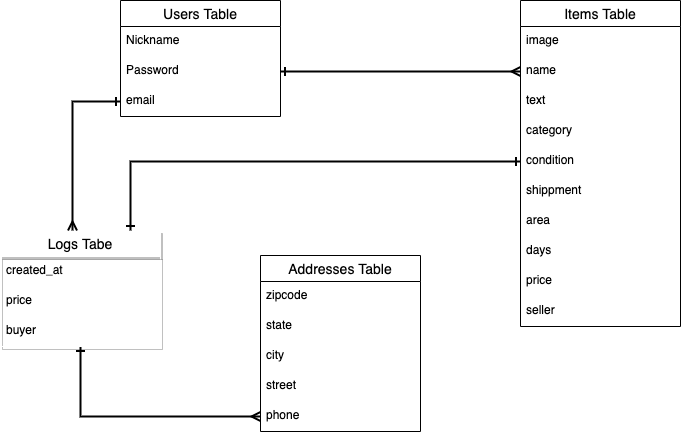

The diagram above was exported from draw.io. Its source (the exported page's mxGraphModel, read from the mxfile embedded in the PNG):
<mxGraphModel dx="405" dy="790" grid="1" gridSize="1" guides="1" tooltips="1" connect="1" arrows="1" fold="1" page="0" pageScale="1" pageWidth="827" pageHeight="1169" math="0" shadow="0">
  <root>
    <mxCell id="0" />
    <mxCell id="1" parent="0" />
    <mxCell id="37" value="Items Table" style="swimlane;fontStyle=0;childLayout=stackLayout;horizontal=1;startSize=26;horizontalStack=0;resizeParent=1;resizeParentMax=0;resizeLast=0;collapsible=1;marginBottom=0;align=center;fontSize=14;" parent="1" vertex="1">
      <mxGeometry x="560" y="130" width="160" height="326" as="geometry" />
    </mxCell>
    <mxCell id="38" value="image" style="text;strokeColor=none;fillColor=none;spacingLeft=4;spacingRight=4;overflow=hidden;rotatable=0;points=[[0,0.5],[1,0.5]];portConstraint=eastwest;fontSize=12;" parent="37" vertex="1">
      <mxGeometry y="26" width="160" height="30" as="geometry" />
    </mxCell>
    <mxCell id="39" value="name" style="text;strokeColor=none;fillColor=none;spacingLeft=4;spacingRight=4;overflow=hidden;rotatable=0;points=[[0,0.5],[1,0.5]];portConstraint=eastwest;fontSize=12;" parent="37" vertex="1">
      <mxGeometry y="56" width="160" height="30" as="geometry" />
    </mxCell>
    <mxCell id="118" value="text" style="text;strokeColor=none;fillColor=none;spacingLeft=4;spacingRight=4;overflow=hidden;rotatable=0;points=[[0,0.5],[1,0.5]];portConstraint=eastwest;fontSize=12;" vertex="1" parent="37">
      <mxGeometry y="86" width="160" height="30" as="geometry" />
    </mxCell>
    <mxCell id="119" value="category" style="text;strokeColor=none;fillColor=none;spacingLeft=4;spacingRight=4;overflow=hidden;rotatable=0;points=[[0,0.5],[1,0.5]];portConstraint=eastwest;fontSize=12;" vertex="1" parent="37">
      <mxGeometry y="116" width="160" height="30" as="geometry" />
    </mxCell>
    <mxCell id="120" value="condition" style="text;strokeColor=none;fillColor=none;spacingLeft=4;spacingRight=4;overflow=hidden;rotatable=0;points=[[0,0.5],[1,0.5]];portConstraint=eastwest;fontSize=12;" vertex="1" parent="37">
      <mxGeometry y="146" width="160" height="30" as="geometry" />
    </mxCell>
    <mxCell id="121" value="shippment" style="text;strokeColor=none;fillColor=none;spacingLeft=4;spacingRight=4;overflow=hidden;rotatable=0;points=[[0,0.5],[1,0.5]];portConstraint=eastwest;fontSize=12;" vertex="1" parent="37">
      <mxGeometry y="176" width="160" height="30" as="geometry" />
    </mxCell>
    <mxCell id="122" value="area" style="text;strokeColor=none;fillColor=none;spacingLeft=4;spacingRight=4;overflow=hidden;rotatable=0;points=[[0,0.5],[1,0.5]];portConstraint=eastwest;fontSize=12;" vertex="1" parent="37">
      <mxGeometry y="206" width="160" height="30" as="geometry" />
    </mxCell>
    <mxCell id="123" value="days" style="text;strokeColor=none;fillColor=none;spacingLeft=4;spacingRight=4;overflow=hidden;rotatable=0;points=[[0,0.5],[1,0.5]];portConstraint=eastwest;fontSize=12;" vertex="1" parent="37">
      <mxGeometry y="236" width="160" height="30" as="geometry" />
    </mxCell>
    <mxCell id="124" value="price" style="text;strokeColor=none;fillColor=none;spacingLeft=4;spacingRight=4;overflow=hidden;rotatable=0;points=[[0,0.5],[1,0.5]];portConstraint=eastwest;fontSize=12;" vertex="1" parent="37">
      <mxGeometry y="266" width="160" height="30" as="geometry" />
    </mxCell>
    <mxCell id="134" value="seller" style="text;strokeColor=none;fillColor=none;spacingLeft=4;spacingRight=4;overflow=hidden;rotatable=0;points=[[0,0.5],[1,0.5]];portConstraint=eastwest;fontSize=12;" vertex="1" parent="37">
      <mxGeometry y="296" width="160" height="30" as="geometry" />
    </mxCell>
    <mxCell id="32" value="Users Table" style="swimlane;fontStyle=0;childLayout=stackLayout;horizontal=1;startSize=26;horizontalStack=0;resizeParent=1;resizeParentMax=0;resizeLast=0;collapsible=1;marginBottom=0;align=center;fontSize=14;" parent="1" vertex="1">
      <mxGeometry x="160" y="130" width="160" height="116" as="geometry" />
    </mxCell>
    <mxCell id="33" value="Nickname" style="text;strokeColor=none;fillColor=none;spacingLeft=4;spacingRight=4;overflow=hidden;rotatable=0;points=[[0,0.5],[1,0.5]];portConstraint=eastwest;fontSize=12;" parent="32" vertex="1">
      <mxGeometry y="26" width="160" height="30" as="geometry" />
    </mxCell>
    <mxCell id="34" value="Password" style="text;strokeColor=none;fillColor=none;spacingLeft=4;spacingRight=4;overflow=hidden;rotatable=0;points=[[0,0.5],[1,0.5]];portConstraint=eastwest;fontSize=12;" parent="32" vertex="1">
      <mxGeometry y="56" width="160" height="30" as="geometry" />
    </mxCell>
    <mxCell id="35" value="email" style="text;strokeColor=none;fillColor=none;spacingLeft=4;spacingRight=4;overflow=hidden;rotatable=0;points=[[0,0.5],[1,0.5]];portConstraint=eastwest;fontSize=12;" parent="32" vertex="1">
      <mxGeometry y="86" width="160" height="30" as="geometry" />
    </mxCell>
    <mxCell id="147" style="edgeStyle=orthogonalEdgeStyle;rounded=0;orthogonalLoop=1;jettySize=auto;html=1;entryX=0;entryY=0.5;entryDx=0;entryDy=0;startArrow=ERone;startFill=0;endArrow=ERmany;endFill=0;strokeWidth=2;" edge="1" parent="1" source="136" target="128">
      <mxGeometry relative="1" as="geometry" />
    </mxCell>
    <mxCell id="136" value="Logs Tabe" style="swimlane;fontStyle=0;childLayout=stackLayout;horizontal=1;startSize=26;horizontalStack=0;resizeParent=1;resizeParentMax=0;resizeLast=0;collapsible=1;marginBottom=0;align=center;fontSize=14;perimeterSpacing=0;strokeColor=#FFFFFF;swimlaneLine=1;shadow=1;" vertex="1" parent="1">
      <mxGeometry x="40" y="360" width="160" height="116" as="geometry" />
    </mxCell>
    <mxCell id="137" value="created_at" style="text;fillColor=none;spacingLeft=4;spacingRight=4;overflow=hidden;rotatable=0;points=[[0,0.5],[1,0.5]];portConstraint=eastwest;fontSize=12;" vertex="1" parent="136">
      <mxGeometry y="26" width="160" height="30" as="geometry" />
    </mxCell>
    <mxCell id="138" value="price" style="text;fillColor=none;spacingLeft=4;spacingRight=4;overflow=hidden;rotatable=0;points=[[0,0.5],[1,0.5]];portConstraint=eastwest;fontSize=12;" vertex="1" parent="136">
      <mxGeometry y="56" width="160" height="30" as="geometry" />
    </mxCell>
    <mxCell id="146" value="buyer" style="text;strokeColor=none;fillColor=none;spacingLeft=4;spacingRight=4;overflow=hidden;rotatable=0;points=[[0,0.5],[1,0.5]];portConstraint=eastwest;fontSize=12;" vertex="1" parent="136">
      <mxGeometry y="86" width="160" height="30" as="geometry" />
    </mxCell>
    <mxCell id="141" style="edgeStyle=orthogonalEdgeStyle;rounded=0;orthogonalLoop=1;jettySize=auto;html=1;exitX=1;exitY=0.5;exitDx=0;exitDy=0;endArrow=ERmany;endFill=0;startArrow=ERone;startFill=0;entryX=0;entryY=0.5;entryDx=0;entryDy=0;strokeWidth=2;" edge="1" parent="1" source="34" target="39">
      <mxGeometry relative="1" as="geometry">
        <mxPoint x="550" y="201" as="targetPoint" />
      </mxGeometry>
    </mxCell>
    <mxCell id="142" style="edgeStyle=orthogonalEdgeStyle;rounded=0;orthogonalLoop=1;jettySize=auto;html=1;exitX=0;exitY=0.5;exitDx=0;exitDy=0;entryX=0.45;entryY=0;entryDx=0;entryDy=0;entryPerimeter=0;startArrow=ERone;startFill=0;endArrow=ERmany;endFill=0;strokeWidth=2;" edge="1" parent="1" source="35" target="136">
      <mxGeometry relative="1" as="geometry" />
    </mxCell>
    <mxCell id="143" style="edgeStyle=orthogonalEdgeStyle;rounded=0;orthogonalLoop=1;jettySize=auto;html=1;exitX=0;exitY=0.5;exitDx=0;exitDy=0;startArrow=ERone;startFill=0;endArrow=ERone;endFill=0;strokeWidth=2;" edge="1" parent="1" source="120">
      <mxGeometry relative="1" as="geometry">
        <mxPoint x="170" y="360" as="targetPoint" />
        <Array as="points">
          <mxPoint x="170" y="291" />
        </Array>
      </mxGeometry>
    </mxCell>
    <mxCell id="99" value="Addresses Table" style="swimlane;fontStyle=0;childLayout=stackLayout;horizontal=1;startSize=26;horizontalStack=0;resizeParent=1;resizeParentMax=0;resizeLast=0;collapsible=1;marginBottom=0;align=center;fontSize=14;" vertex="1" parent="1">
      <mxGeometry x="300" y="385" width="160" height="176" as="geometry" />
    </mxCell>
    <mxCell id="108" value="zipcode" style="text;strokeColor=none;fillColor=none;spacingLeft=4;spacingRight=4;overflow=hidden;rotatable=0;points=[[0,0.5],[1,0.5]];portConstraint=eastwest;fontSize=12;" vertex="1" parent="99">
      <mxGeometry y="26" width="160" height="30" as="geometry" />
    </mxCell>
    <mxCell id="110" value="state" style="text;strokeColor=none;fillColor=none;spacingLeft=4;spacingRight=4;overflow=hidden;rotatable=0;points=[[0,0.5],[1,0.5]];portConstraint=eastwest;fontSize=12;" vertex="1" parent="99">
      <mxGeometry y="56" width="160" height="30" as="geometry" />
    </mxCell>
    <mxCell id="111" value="city" style="text;strokeColor=none;fillColor=none;spacingLeft=4;spacingRight=4;overflow=hidden;rotatable=0;points=[[0,0.5],[1,0.5]];portConstraint=eastwest;fontSize=12;" vertex="1" parent="99">
      <mxGeometry y="86" width="160" height="30" as="geometry" />
    </mxCell>
    <mxCell id="112" value="street" style="text;strokeColor=none;fillColor=none;spacingLeft=4;spacingRight=4;overflow=hidden;rotatable=0;points=[[0,0.5],[1,0.5]];portConstraint=eastwest;fontSize=12;" vertex="1" parent="99">
      <mxGeometry y="116" width="160" height="30" as="geometry" />
    </mxCell>
    <mxCell id="128" value="phone" style="text;strokeColor=none;fillColor=none;spacingLeft=4;spacingRight=4;overflow=hidden;rotatable=0;points=[[0,0.5],[1,0.5]];portConstraint=eastwest;fontSize=12;" vertex="1" parent="99">
      <mxGeometry y="146" width="160" height="30" as="geometry" />
    </mxCell>
  </root>
</mxGraphModel>